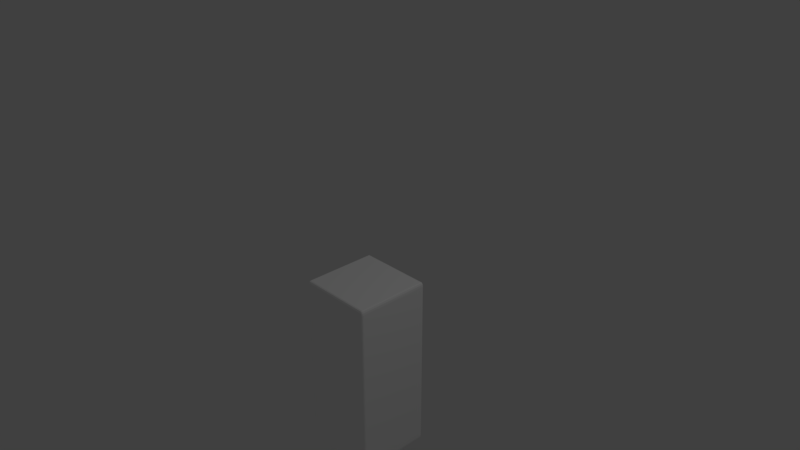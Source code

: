 # Source: block.blend  (saved by Blender 2.78.0; exported with 4.5.12 LTS)
import bpy
from mathutils import Matrix  # noqa: F401  (used for matrix-valued properties, if any)

bpy.ops.wm.read_factory_settings(use_empty=True)
scene = bpy.context.scene
scene.name = 'Scene'

# ---- collections
col_collection_1 = bpy.data.collections.new('Collection 1'); scene.collection.children.link(col_collection_1)

# ---- materials (node trees are filled in below, after node groups)
mat_material = bpy.data.materials.new('Material')
mat_material.alpha_threshold = 0.0
mat_material.use_transparent_shadow = False
mat_material.diffuse_color = (1.0, 1.0, 1.0, 1.0)
mat_material.roughness = 0.5
mat_material.specular_intensity = 0.0
mat_material.line_color = (0.0, 0.0, 0.0, 1.0)

# ---- material node trees

# ---- world
world_world = bpy.data.worlds.new('World'); scene.world = world_world
world_world.color = (0.05088, 0.05088, 0.05088)
world_world.use_sun_shadow = False
world_world.sun_shadow_jitter_overblur = 0.0
world_world.cycles.sampling_method = 'MANUAL'

# ---- cameras
cam_camera = bpy.data.cameras.new('Camera')
cam_camera.clip_end = 100.0
cam_camera.lens = 35.0
cam_camera.sensor_width = 32.0
cam_camera.sensor_height = 18.0
cam_camera.ortho_scale = 7.314
cam_camera.dof.focus_distance = 0.0
cam_camera.dof.aperture_fstop = 128.0

# ---- lights
light_lamp = bpy.data.lights.new('Lamp', 'POINT')
light_lamp.transmission_factor = 0.0
light_lamp.cutoff_distance = 30.0
light_lamp.energy = 100.0
light_lamp.shadow_buffer_clip_start = 1.001
light_lamp.shadow_soft_size = 0.1
light_lamp.shadow_maximum_resolution = 0.006
light_lamp.use_absolute_resolution = True

# ---- meshes
me_cube = bpy.data.meshes.new('Cube')
me_cube.from_pydata([(1.0, 0.9441, -1.335), (0.9441, 0.9441, -1.39), (0.9441, 1.0, -1.335), (0.9925, 0.9441, -1.362), (0.9925, 0.972, -1.335), (0.9853, 0.9708, -1.361), (0.9441, 0.972, -1.383), (0.972, 0.9441, -1.383), (0.9708, 0.9708, -1.376), (0.972, 0.9925, -1.335), (0.9441, 0.9925, -1.362), (0.9708, 0.9853, -1.361), (1.0, -0.9441, -1.335), (0.9441, -1.0, -1.335), (0.9441, -0.9441, -1.39), (0.9925, -0.972, -1.335), (0.9925, -0.9441, -1.362), (0.9853, -0.9708, -1.361), (0.9441, -0.9925, -1.362), (0.972, -0.9925, -1.335), (0.9708, -0.9853, -1.361), (0.972, -0.9441, -1.383), (0.9441, -0.972, -1.383), (0.9708, -0.9708, -1.376), (-0.9441, -1.0, -1.335), (-1.0, -0.9441, -1.335), (-0.9441, -0.9441, -1.39), (-0.972, -0.9925, -1.335), (-0.9441, -0.9925, -1.362), (-0.9708, -0.9853, -1.361), (-0.9925, -0.9441, -1.362), (-0.9925, -0.972, -1.335), (-0.9853, -0.9708, -1.361), (-0.9441, -0.972, -1.383), (-0.972, -0.9441, -1.383), (-0.9708, -0.9708, -1.376), (-0.9441, 1.0, -1.335), (-0.9441, 0.9441, -1.39), (-1.0, 0.9441, -1.335), (-0.9441, 0.9925, -1.362), (-0.972, 0.9925, -1.335), (-0.9708, 0.9853, -1.361), (-0.972, 0.9441, -1.383), (-0.9441, 0.972, -1.383), (-0.9708, 0.9708, -1.376), (-0.9925, 0.972, -1.335), (-0.9925, 0.9441, -1.362), (-0.9853, 0.9708, -1.361), (0.9441, 1.0, 0.9441), (0.9441, 0.9441, 1.0), (1.0, 0.9441, 0.9441), (0.9441, 0.9925, 0.972), (0.972, 0.9925, 0.9441), (0.9708, 0.9853, 0.9708), (0.972, 0.9441, 0.9925), (0.9441, 0.972, 0.9925), (0.9708, 0.9708, 0.9853), (0.9925, 0.972, 0.9441), (0.9925, 0.9441, 0.972), (0.9853, 0.9708, 0.9708), (0.9441, -1.0, 0.9441), (1.0, -0.9441, 0.9441), (0.9441, -0.9441, 1.0), (0.972, -0.9925, 0.9441), (0.9441, -0.9925, 0.972), (0.9708, -0.9853, 0.9708), (0.9925, -0.9441, 0.972), (0.9925, -0.972, 0.9441), (0.9853, -0.9708, 0.9708), (0.9441, -0.972, 0.9925), (0.972, -0.9441, 0.9925), (0.9708, -0.9708, 0.9853), (-1.0, -0.9441, 0.9441), (-0.9441, -1.0, 0.9441), (-0.9441, -0.9441, 1.0), (-0.9925, -0.972, 0.9441), (-0.9925, -0.9441, 0.972), (-0.9853, -0.9708, 0.9708), (-0.9441, -0.9925, 0.972), (-0.972, -0.9925, 0.9441), (-0.9708, -0.9853, 0.9708), (-0.972, -0.9441, 0.9925), (-0.9441, -0.972, 0.9925), (-0.9708, -0.9708, 0.9853), (-1.0, 0.9441, 0.9441), (-0.9441, 0.9441, 1.0), (-0.9441, 1.0, 0.9441), (-0.9925, 0.9441, 0.972), (-0.9925, 0.972, 0.9441), (-0.9853, 0.9708, 0.9708), (-0.9441, 0.972, 0.9925), (-0.972, 0.9441, 0.9925), (-0.9708, 0.9708, 0.9853), (-0.972, 0.9925, 0.9441), (-0.9441, 0.9925, 0.972), (-0.9708, 0.9853, 0.9708)], [], [(48, 2, 36, 86), (13, 60, 73, 24), (25, 72, 84, 38), (49, 85, 74, 62), (0, 50, 61, 12), (0, 3, 5, 4), (3, 7, 8, 5), (1, 6, 8, 7), (6, 10, 11, 8), (2, 9, 11, 10), (9, 4, 5, 11), (5, 8, 11), (12, 15, 17, 16), (15, 19, 20, 17), (13, 18, 20, 19), (18, 22, 23, 20), (14, 21, 23, 22), (21, 16, 17, 23), (17, 20, 23), (24, 27, 29, 28), (27, 31, 32, 29), (25, 30, 32, 31), (30, 34, 35, 32), (26, 33, 35, 34), (33, 28, 29, 35), (29, 32, 35), (36, 39, 41, 40), (39, 43, 44, 41), (37, 42, 44, 43), (42, 46, 47, 44), (38, 45, 47, 46), (45, 40, 41, 47), (41, 44, 47), (48, 51, 53, 52), (51, 55, 56, 53), (49, 54, 56, 55), (54, 58, 59, 56), (50, 57, 59, 58), (57, 52, 53, 59), (53, 56, 59), (60, 63, 65, 64), (63, 67, 68, 65), (61, 66, 68, 67), (66, 70, 71, 68), (62, 69, 71, 70), (69, 64, 65, 71), (65, 68, 71), (72, 75, 77, 76), (75, 79, 80, 77), (73, 78, 80, 79), (78, 82, 83, 80), (74, 81, 83, 82), (81, 76, 77, 83), (77, 80, 83), (84, 87, 89, 88), (87, 91, 92, 89), (85, 90, 92, 91), (90, 94, 95, 92), (86, 93, 95, 94), (93, 88, 89, 95), (89, 92, 95), (0, 12, 16, 3), (3, 16, 21, 7), (7, 21, 14, 1), (1, 37, 43, 6), (6, 43, 39, 10), (10, 39, 36, 2), (2, 48, 52, 9), (9, 52, 57, 4), (4, 57, 50, 0), (13, 24, 28, 18), (18, 28, 33, 22), (22, 33, 26, 14), (12, 61, 67, 15), (15, 67, 63, 19), (19, 63, 60, 13), (25, 38, 46, 30), (30, 46, 42, 34), (34, 42, 37, 26), (24, 73, 79, 27), (27, 79, 75, 31), (31, 75, 72, 25), (38, 84, 88, 45), (45, 88, 93, 40), (40, 93, 86, 36), (49, 62, 70, 54), (54, 70, 66, 58), (58, 66, 61, 50), (48, 86, 94, 51), (51, 94, 90, 55), (55, 90, 85, 49), (62, 74, 82, 69), (69, 82, 78, 64), (64, 78, 73, 60), (74, 85, 91, 81), (81, 91, 87, 76), (76, 87, 84, 72), (1, 14, 26, 37)])
me_cube.materials.append(mat_material)
me_cube.use_remesh_preserve_volume = False
me_cube.use_remesh_preserve_attributes = False
me_cube.use_mirror_vertex_groups = False
me_cube.update()

# ---- objects
ob_cube = bpy.data.objects.new('Cube', me_cube)
ob_lamp = bpy.data.objects.new('Lamp', light_lamp)
ob_camera = bpy.data.objects.new('Camera', cam_camera)

# ---- transforms, parenting, visibility, modifiers, constraints
ob_cube.location = (0.5, -0.5, -1.0)
ob_cube.scale = (0.5, 0.5, 1.0)
ob_cube.lock_rotations_4d = False
ob_cube.empty_display_type = 'ARROWS'
ob_cube.lineart.crease_threshold = 0.0
ob_lamp.location = (4.076, 1.005, 5.904)
ob_lamp.rotation_euler = (0.6503, 0.05522, 1.866)
ob_lamp.lock_rotations_4d = False
ob_lamp.empty_display_type = 'ARROWS'
ob_lamp.color = (0.0, 0.0, 0.0, 0.0)
ob_lamp.lineart.crease_threshold = 0.0
ob_camera.location = (7.481, -6.508, 5.344)
ob_camera.rotation_euler = (1.109, 0.0, 0.8149)
ob_camera.lock_rotations_4d = False
ob_camera.empty_display_type = 'ARROWS'
ob_camera.color = (0.0, 0.0, 0.0, 0.0)
ob_camera.display_type = 'WIRE'
ob_camera.lineart.crease_threshold = 0.0

# ---- collection membership
col_collection_1.objects.link(ob_cube)
col_collection_1.objects.link(ob_lamp)
col_collection_1.objects.link(ob_camera)

# ---- scene / render settings (as saved in the file)
scene.camera = ob_camera
scene.frame_start = 1; scene.frame_end = 250; scene.frame_set(1)
scene.render.engine = 'BLENDER_EEVEE_NEXT'
scene.render.resolution_percentage = 50
scene.render.dither_intensity = 0.0
scene.cycles.use_denoising = False
scene.cycles.samples = 128
scene.cycles.sampling_pattern = 'TABULATED_SOBOL'
scene.cycles.light_sampling_threshold = 0.0
scene.cycles.use_adaptive_sampling = False
scene.cycles.use_light_tree = False
scene.cycles.blur_glossy = 0.0
scene.cycles.sample_clamp_indirect = 0.0
scene.view_settings.view_transform = 'Standard'
bpy.context.view_layer.update()
